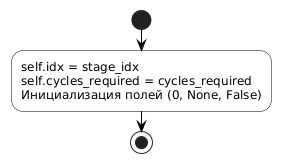

The diagram above was rendered by PlantUML. Its source (embedded in the PNG):
@startuml

skinparam linetype ortho
skinparam ActivityShape octagon
skinparam ConditionEndStyle hline
skinparam DefaultFontName Arial
skinparam ActivityBackgroundColor white
skinparam ActivityBorderColor black
skinparam ConditionBackgroundColor white
skinparam ConditionBorderColor black
skinparam ArrowColor black

start
:self.idx = stage_idx\nself.cycles_required = cycles_required\nИнициализация полей (0, None, False);
stop
@enduml